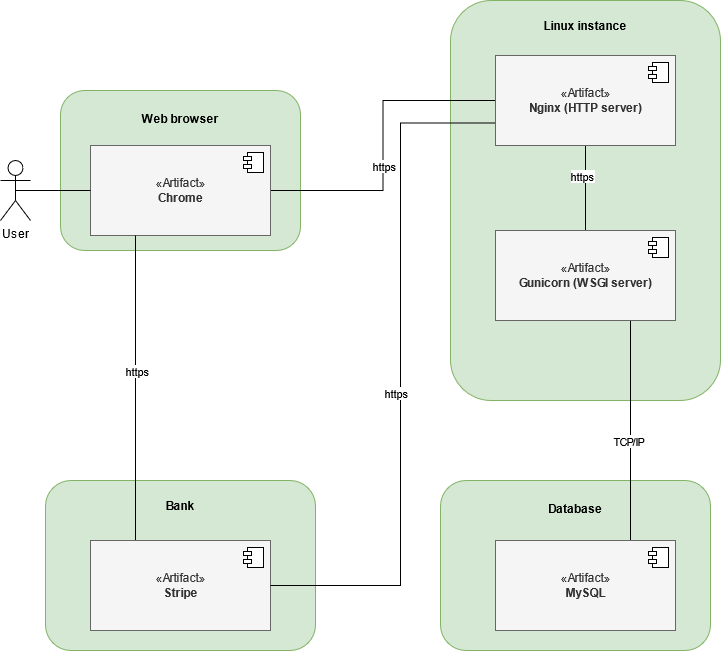

The diagram above was exported from draw.io. Its source (the exported page's mxGraphModel, read from the mxfile embedded in the PNG):
<mxGraphModel dx="1422" dy="735" grid="1" gridSize="10" guides="1" tooltips="1" connect="1" arrows="1" fold="1" page="1" pageScale="1" pageWidth="827" pageHeight="1169" math="0" shadow="0">
  <root>
    <mxCell id="0" />
    <mxCell id="1" parent="0" />
    <mxCell id="Lb7BgeQ_FSVzWVk1G4pj-18" value="&lt;div&gt;&lt;b&gt;&lt;br&gt;&lt;/b&gt;&lt;/div&gt;&lt;div&gt;&lt;b&gt;Database&lt;/b&gt;&lt;/div&gt;" style="rounded=1;whiteSpace=wrap;html=1;shadow=0;glass=0;sketch=0;fillColor=#d5e8d4;strokeColor=#82b366;verticalAlign=top;" parent="1" vertex="1">
      <mxGeometry x="460" y="520" width="270" height="170" as="geometry" />
    </mxCell>
    <mxCell id="Lb7BgeQ_FSVzWVk1G4pj-15" value="&lt;p style=&quot;line-height: 120%&quot;&gt;&lt;b&gt;Linux instance&lt;/b&gt;&lt;/p&gt;" style="rounded=1;whiteSpace=wrap;html=1;shadow=0;glass=0;sketch=0;fillColor=#d5e8d4;strokeColor=#82b366;verticalAlign=top;" parent="1" vertex="1">
      <mxGeometry x="470" y="40" width="270" height="400" as="geometry" />
    </mxCell>
    <mxCell id="Lb7BgeQ_FSVzWVk1G4pj-14" value="&lt;br&gt;&lt;div&gt;&lt;b&gt;Web browser&lt;/b&gt;&lt;/div&gt;" style="rounded=1;whiteSpace=wrap;html=1;shadow=0;glass=0;sketch=0;fillColor=#d5e8d4;strokeColor=#82b366;verticalAlign=top;" parent="1" vertex="1">
      <mxGeometry x="80" y="130" width="240" height="160" as="geometry" />
    </mxCell>
    <mxCell id="Lb7BgeQ_FSVzWVk1G4pj-23" style="edgeStyle=orthogonalEdgeStyle;rounded=0;orthogonalLoop=1;jettySize=auto;html=1;exitX=1;exitY=0.5;exitDx=0;exitDy=0;entryX=0;entryY=0.5;entryDx=0;entryDy=0;endArrow=none;endFill=0;" parent="1" source="Lb7BgeQ_FSVzWVk1G4pj-2" target="Lb7BgeQ_FSVzWVk1G4pj-9" edge="1">
      <mxGeometry relative="1" as="geometry" />
    </mxCell>
    <mxCell id="Lb7BgeQ_FSVzWVk1G4pj-27" value="https" style="edgeLabel;html=1;align=center;verticalAlign=middle;resizable=0;points=[];" parent="Lb7BgeQ_FSVzWVk1G4pj-23" vertex="1" connectable="0">
      <mxGeometry x="-0.127" relative="1" as="geometry">
        <mxPoint x="1" as="offset" />
      </mxGeometry>
    </mxCell>
    <mxCell id="Lb7BgeQ_FSVzWVk1G4pj-2" value="«Artifact»&lt;br&gt;&lt;b&gt;Chrome&lt;br&gt;&lt;/b&gt;" style="html=1;dropTarget=0;fillColor=#f5f5f5;strokeColor=#666666;fontColor=#333333;" parent="1" vertex="1">
      <mxGeometry x="110" y="185" width="180" height="90" as="geometry" />
    </mxCell>
    <mxCell id="Lb7BgeQ_FSVzWVk1G4pj-3" value="" style="shape=module;jettyWidth=8;jettyHeight=4;" parent="Lb7BgeQ_FSVzWVk1G4pj-2" vertex="1">
      <mxGeometry x="1" width="20" height="20" relative="1" as="geometry">
        <mxPoint x="-27" y="7" as="offset" />
      </mxGeometry>
    </mxCell>
    <mxCell id="Lb7BgeQ_FSVzWVk1G4pj-6" value="&lt;div&gt;User&lt;/div&gt;" style="shape=umlActor;verticalLabelPosition=bottom;verticalAlign=top;html=1;rounded=0;shadow=0;glass=1;sketch=0;" parent="1" vertex="1">
      <mxGeometry x="20" y="200" width="30" height="60" as="geometry" />
    </mxCell>
    <mxCell id="Lb7BgeQ_FSVzWVk1G4pj-8" value="" style="endArrow=none;html=1;exitX=0.5;exitY=0.5;exitDx=0;exitDy=0;exitPerimeter=0;entryX=0;entryY=0.5;entryDx=0;entryDy=0;" parent="1" source="Lb7BgeQ_FSVzWVk1G4pj-6" target="Lb7BgeQ_FSVzWVk1G4pj-2" edge="1">
      <mxGeometry width="50" height="50" relative="1" as="geometry">
        <mxPoint x="400" y="480" as="sourcePoint" />
        <mxPoint x="450" y="430" as="targetPoint" />
      </mxGeometry>
    </mxCell>
    <mxCell id="Lb7BgeQ_FSVzWVk1G4pj-24" style="edgeStyle=orthogonalEdgeStyle;rounded=0;orthogonalLoop=1;jettySize=auto;html=1;entryX=0.5;entryY=0;entryDx=0;entryDy=0;endArrow=none;endFill=0;" parent="1" source="Lb7BgeQ_FSVzWVk1G4pj-9" target="Lb7BgeQ_FSVzWVk1G4pj-11" edge="1">
      <mxGeometry relative="1" as="geometry" />
    </mxCell>
    <mxCell id="Lb7BgeQ_FSVzWVk1G4pj-28" value="https" style="edgeLabel;html=1;align=center;verticalAlign=middle;resizable=0;points=[];" parent="Lb7BgeQ_FSVzWVk1G4pj-24" vertex="1" connectable="0">
      <mxGeometry x="-0.2941" y="-4" relative="1" as="geometry">
        <mxPoint as="offset" />
      </mxGeometry>
    </mxCell>
    <mxCell id="Lb7BgeQ_FSVzWVk1G4pj-9" value="«Artifact»&lt;br&gt;&lt;b&gt;Nginx (HTTP server)&lt;br&gt;&lt;/b&gt;" style="html=1;dropTarget=0;fillColor=#f5f5f5;strokeColor=#666666;fontColor=#333333;" parent="1" vertex="1">
      <mxGeometry x="515" y="95" width="180" height="90" as="geometry" />
    </mxCell>
    <mxCell id="Lb7BgeQ_FSVzWVk1G4pj-10" value="" style="shape=module;jettyWidth=8;jettyHeight=4;" parent="Lb7BgeQ_FSVzWVk1G4pj-9" vertex="1">
      <mxGeometry x="1" width="20" height="20" relative="1" as="geometry">
        <mxPoint x="-27" y="7" as="offset" />
      </mxGeometry>
    </mxCell>
    <mxCell id="Lb7BgeQ_FSVzWVk1G4pj-25" style="edgeStyle=orthogonalEdgeStyle;rounded=0;orthogonalLoop=1;jettySize=auto;html=1;entryX=0.75;entryY=0;entryDx=0;entryDy=0;endArrow=none;endFill=0;exitX=0.75;exitY=1;exitDx=0;exitDy=0;" parent="1" source="Lb7BgeQ_FSVzWVk1G4pj-11" target="Lb7BgeQ_FSVzWVk1G4pj-21" edge="1">
      <mxGeometry relative="1" as="geometry" />
    </mxCell>
    <mxCell id="Lb7BgeQ_FSVzWVk1G4pj-29" value="TCP/IP" style="edgeLabel;html=1;align=center;verticalAlign=middle;resizable=0;points=[];" parent="Lb7BgeQ_FSVzWVk1G4pj-25" vertex="1" connectable="0">
      <mxGeometry x="-0.1273" y="-3" relative="1" as="geometry">
        <mxPoint y="24" as="offset" />
      </mxGeometry>
    </mxCell>
    <mxCell id="Lb7BgeQ_FSVzWVk1G4pj-11" value="«Artifact»&lt;br&gt;&lt;b&gt;Gunicorn (WSGI server)&lt;br&gt;&lt;/b&gt;" style="html=1;dropTarget=0;fillColor=#f5f5f5;strokeColor=#666666;fontColor=#333333;" parent="1" vertex="1">
      <mxGeometry x="515" y="270" width="180" height="90" as="geometry" />
    </mxCell>
    <mxCell id="Lb7BgeQ_FSVzWVk1G4pj-12" value="" style="shape=module;jettyWidth=8;jettyHeight=4;" parent="Lb7BgeQ_FSVzWVk1G4pj-11" vertex="1">
      <mxGeometry x="1" width="20" height="20" relative="1" as="geometry">
        <mxPoint x="-27" y="7" as="offset" />
      </mxGeometry>
    </mxCell>
    <mxCell id="Lb7BgeQ_FSVzWVk1G4pj-17" value="&lt;p style=&quot;line-height: 120%&quot;&gt;&lt;b&gt;Bank&lt;/b&gt;&lt;/p&gt;" style="rounded=1;whiteSpace=wrap;html=1;shadow=0;glass=0;sketch=0;fillColor=#d5e8d4;strokeColor=#82b366;verticalAlign=top;" parent="1" vertex="1">
      <mxGeometry x="65" y="520" width="270" height="170" as="geometry" />
    </mxCell>
    <mxCell id="J-9cR6KtTwdOVWmV5ND--2" style="edgeStyle=orthogonalEdgeStyle;rounded=0;orthogonalLoop=1;jettySize=auto;html=1;exitX=0.25;exitY=0;exitDx=0;exitDy=0;entryX=0.25;entryY=1;entryDx=0;entryDy=0;endArrow=none;endFill=0;" parent="1" source="Lb7BgeQ_FSVzWVk1G4pj-19" target="Lb7BgeQ_FSVzWVk1G4pj-2" edge="1">
      <mxGeometry relative="1" as="geometry" />
    </mxCell>
    <mxCell id="J-9cR6KtTwdOVWmV5ND--3" value="https" style="edgeLabel;html=1;align=center;verticalAlign=middle;resizable=0;points=[];" parent="J-9cR6KtTwdOVWmV5ND--2" vertex="1" connectable="0">
      <mxGeometry x="0.1148" y="-1" relative="1" as="geometry">
        <mxPoint as="offset" />
      </mxGeometry>
    </mxCell>
    <mxCell id="Lb7BgeQ_FSVzWVk1G4pj-19" value="«Artifact»&lt;br&gt;&lt;b&gt;Stripe&lt;br&gt;&lt;/b&gt;" style="html=1;dropTarget=0;fillColor=#f5f5f5;strokeColor=#666666;fontColor=#333333;" parent="1" vertex="1">
      <mxGeometry x="110" y="580" width="180" height="90" as="geometry" />
    </mxCell>
    <mxCell id="Lb7BgeQ_FSVzWVk1G4pj-20" value="" style="shape=module;jettyWidth=8;jettyHeight=4;" parent="Lb7BgeQ_FSVzWVk1G4pj-19" vertex="1">
      <mxGeometry x="1" width="20" height="20" relative="1" as="geometry">
        <mxPoint x="-27" y="7" as="offset" />
      </mxGeometry>
    </mxCell>
    <mxCell id="Lb7BgeQ_FSVzWVk1G4pj-26" style="edgeStyle=orthogonalEdgeStyle;rounded=0;orthogonalLoop=1;jettySize=auto;html=1;exitX=0;exitY=0.75;exitDx=0;exitDy=0;entryX=1;entryY=0.5;entryDx=0;entryDy=0;endArrow=none;endFill=0;" parent="1" source="Lb7BgeQ_FSVzWVk1G4pj-9" target="Lb7BgeQ_FSVzWVk1G4pj-19" edge="1">
      <mxGeometry relative="1" as="geometry">
        <Array as="points">
          <mxPoint x="420" y="163" />
          <mxPoint x="420" y="625" />
        </Array>
      </mxGeometry>
    </mxCell>
    <mxCell id="Lb7BgeQ_FSVzWVk1G4pj-30" value="https" style="edgeLabel;html=1;align=center;verticalAlign=middle;resizable=0;points=[];" parent="Lb7BgeQ_FSVzWVk1G4pj-26" vertex="1" connectable="0">
      <mxGeometry x="0.1548" y="2" relative="1" as="geometry">
        <mxPoint x="-7" y="-32" as="offset" />
      </mxGeometry>
    </mxCell>
    <mxCell id="Lb7BgeQ_FSVzWVk1G4pj-21" value="«Artifact»&lt;br&gt;&lt;b&gt;MySQL&lt;br&gt;&lt;/b&gt;" style="html=1;dropTarget=0;fillColor=#f5f5f5;strokeColor=#666666;fontColor=#333333;" parent="1" vertex="1">
      <mxGeometry x="515" y="580" width="180" height="90" as="geometry" />
    </mxCell>
    <mxCell id="Lb7BgeQ_FSVzWVk1G4pj-22" value="" style="shape=module;jettyWidth=8;jettyHeight=4;" parent="Lb7BgeQ_FSVzWVk1G4pj-21" vertex="1">
      <mxGeometry x="1" width="20" height="20" relative="1" as="geometry">
        <mxPoint x="-27" y="7" as="offset" />
      </mxGeometry>
    </mxCell>
  </root>
</mxGraphModel>